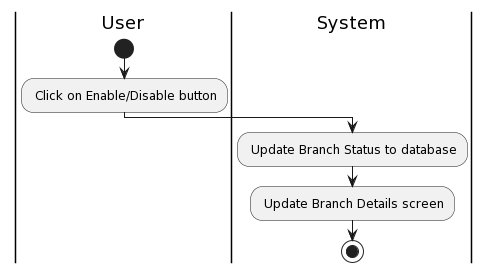

The diagram above was rendered by PlantUML. Its source (embedded in the PNG):
@startuml
|User|
start
: Click on Enable/Disable button;
|System|
: Update Branch Status to database;
: Update Branch Details screen;
stop
@enduml